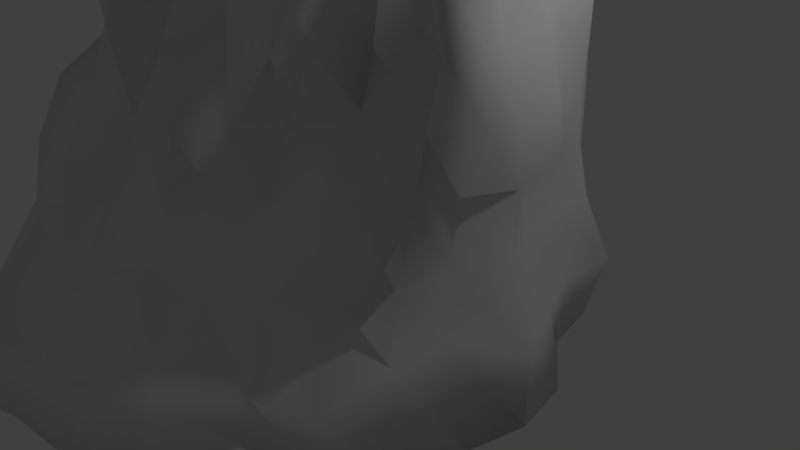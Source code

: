 # Source: Cliff.blend  (saved by Blender 2.79.0; exported with 4.5.12 LTS)
import bpy
from mathutils import Matrix  # noqa: F401  (used for matrix-valued properties, if any)

bpy.ops.wm.read_factory_settings(use_empty=True)
scene = bpy.context.scene
scene.name = 'Scene'

# ---- collections
col_collection_1 = bpy.data.collections.new('Collection 1'); scene.collection.children.link(col_collection_1)

# ---- world
world_world = bpy.data.worlds.new('World'); scene.world = world_world
world_world.color = (0.05088, 0.05088, 0.05088)
world_world.use_sun_shadow = False
world_world.sun_shadow_jitter_overblur = 0.0
world_world.cycles.sampling_method = 'MANUAL'

# ---- cameras
cam_camera = bpy.data.cameras.new('Camera')
cam_camera.clip_end = 100.0
cam_camera.lens = 35.0
cam_camera.sensor_width = 32.0
cam_camera.sensor_height = 18.0
cam_camera.ortho_scale = 7.314
cam_camera.dof.focus_distance = 0.0
cam_camera.dof.aperture_fstop = 128.0

# ---- lights
light_lamp = bpy.data.lights.new('Lamp', 'POINT')
light_lamp.transmission_factor = 0.0
light_lamp.cutoff_distance = 30.0
light_lamp.energy = 100.0
light_lamp.shadow_buffer_clip_start = 1.001
light_lamp.shadow_soft_size = 0.1
light_lamp.shadow_maximum_resolution = 0.006
light_lamp.use_absolute_resolution = True

# ---- meshes
me_cube_002 = bpy.data.meshes.new('Cube.002')
me_cube_002.from_pydata([(-0.3857, -0.07284, -2.39), (0.3593, 10.35, -3.336), (0.3335, -0.05974, -2.593), (0.8729, 10.33, -3.282), (1.124, -0.1176, -2.556), (1.26, 10.24, -2.891), (1.711, -0.09868, -2.116), (1.505, 10.08, -2.264), (2.186, -0.09958, -1.379), (1.887, 10.19, -2.145), (2.692, -0.0645, -0.8902), (2.427, 10.28, -2.07), (2.848, -0.05005, -0.2067), (2.465, 10.2, -1.565), (3.362, -0.07297, 0.4399), (2.527, 10.11, -1.141), (3.533, -0.03066, 1.169), (2.322, 9.951, -0.6501), (3.43, 0.01592, 1.866), (2.773, 10.22, -0.2557), (3.121, 0.0005326, 2.458), (2.83, 10.35, 0.2182), (2.76, 0.02745, 3.069), (2.542, 10.28, 0.5685), (2.04, 0.0735, 3.345), (2.062, 10.19, 0.7902), (1.64, -0.04128, 4.188), (1.835, 10.33, 1.27), (0.9933, -0.06024, 4.483), (1.376, 10.32, 1.535), (0.2137, 0.04023, 4.622), (0.9025, 10.38, 1.73), (-0.5408, -0.001359, 4.809), (0.3663, 10.39, 1.781), (-1.184, -0.03637, 4.418), (-0.1871, 10.42, 1.723), (-1.671, -0.04011, 3.772), (-0.7263, 10.42, 1.551), (-2.241, -0.006843, 3.409), (-1.234, 10.45, 1.304), (-2.766, -0.01096, 3.059), (-1.669, 10.45, 0.9442), (-3.109, -0.03592, 2.545), (-2.026, 10.45, 0.5125), (-3.324, -0.01128, 1.962), (-2.085, 10.37, -0.008047), (-3.558, -0.04847, 1.407), (-2.18, 10.4, -0.4524), (-3.441, 0.05702, 0.8012), (-2.197, 10.41, -0.9931), (-3.51, -0.03415, 0.2195), (-2.355, 10.42, -1.547), (-3.356, -0.04663, -0.3498), (-2.157, 10.37, -2.024), (-3.037, -0.0391, -0.8546), (-1.983, 10.44, -2.536), (-2.658, -0.04935, -1.316), (-1.546, 10.35, -2.795), (-2.136, -0.01226, -1.634), (-1.041, 10.19, -2.85), (-1.61, -0.04524, -1.935), (-0.6207, 10.32, -3.145), (-1.013, -0.05538, -2.142), (-0.07917, 10.29, -3.062), (-0.3249, 0.6324, -2.516), (-0.2775, 1.343, -2.356), (-0.2432, 2.034, -2.343), (-0.2067, 2.726, -2.409), (-0.1814, 3.403, -2.376), (-0.1692, 4.103, -2.405), (-0.3076, 4.875, -2.057), (-0.2617, 5.651, -2.248), (-0.1252, 6.447, -2.553), (0.07392, 7.069, -2.93), (0.1538, 7.738, -2.986), (0.2541, 8.387, -3.268), (0.3264, 9.007, -3.494), (0.3441, 9.604, -3.348), (0.8701, 9.6, -3.447), (0.8864, 8.981, -3.512), (0.8308, 8.372, -3.302), (0.7319, 7.709, -2.98), (0.676, 7.017, -2.895), (0.5418, 6.41, -2.515), (0.3978, 5.684, -2.162), (0.3477, 4.837, -2.041), (0.4184, 4.051, -2.297), (0.3891, 3.371, -2.224), (0.3476, 2.714, -2.087), (0.3501, 2.046, -2.221), (0.3588, 1.352, -2.356), (0.3624, 0.6442, -2.614), (1.243, 9.542, -2.813), (1.289, 9.004, -2.875), (1.329, 8.394, -2.979), (1.249, 7.692, -2.755), (1.28, 7.004, -2.804), (1.117, 6.395, -2.347), (0.9824, 5.67, -2.129), (0.7462, 4.769, -1.657), (0.7275, 3.903, -1.641), (0.8208, 3.219, -1.727), (0.9278, 2.665, -1.957), (1.001, 2.052, -2.199), (0.9587, 1.351, -2.109), (1.125, 0.595, -2.554), (1.765, 9.537, -2.598), (2.013, 9.025, -2.996), (1.8, 8.355, -2.623), (1.718, 7.679, -2.44), (1.838, 6.992, -2.634), (1.721, 6.334, -2.405), (1.491, 5.658, -1.998), (1.339, 4.823, -1.679), (1.279, 3.984, -1.562), (1.461, 3.352, -1.809), (1.606, 2.753, -2.025), (1.559, 2.055, -1.913), (1.538, 1.348, -1.85), (1.747, 0.6024, -2.216), (2.088, 9.548, -2.243), (2.488, 9.038, -2.649), (2.486, 8.359, -2.585), (2.288, 7.667, -2.32), (2.17, 6.981, -2.155), (2.079, 6.305, -1.99), (2.136, 5.58, -1.931), (1.81, 4.844, -1.593), (1.808, 4.065, -1.498), (1.879, 3.378, -1.5), (1.981, 2.726, -1.539), (2.03, 2.052, -1.503), (2.06, 1.349, -1.459), (2.325, 0.6166, -1.586), (2.334, 9.559, -1.944), (2.58, 9.068, -2.058), (2.734, 8.399, -2.044), (2.514, 7.718, -1.799), (2.346, 6.988, -1.599), (2.081, 6.276, -1.387), (1.91, 5.569, -1.206), (2.043, 4.839, -1.161), (2.216, 4.071, -1.146), (2.273, 3.386, -1.121), (2.289, 2.72, -1.028), (2.347, 2.046, -0.9798), (2.519, 1.354, -0.984), (2.833, 0.6685, -1.06), (2.547, 9.508, -1.484), (2.913, 9.044, -1.562), (2.967, 8.415, -1.484), (2.779, 7.729, -1.327), (2.539, 7.029, -1.156), (2.444, 6.299, -1.039), (2.418, 5.563, -0.8876), (2.165, 4.832, -0.7211), (2.289, 4.052, -0.6802), (2.275, 3.314, -0.5505), (2.444, 2.674, -0.4967), (2.542, 2.031, -0.4256), (2.498, 1.326, -0.3058), (2.842, 0.6898, -0.3127), (2.957, 9.519, -1.12), (3.405, 9.043, -1.148), (3.368, 8.369, -1.033), (2.986, 7.727, -0.849), (2.778, 7.047, -0.7163), (2.573, 6.348, -0.6481), (2.569, 5.587, -0.4993), (2.437, 4.835, -0.3588), (2.323, 4.079, -0.2257), (2.476, 3.333, -0.1343), (2.758, 2.709, 0.003553), (2.767, 2.045, 0.1199), (2.691, 1.381, 0.2425), (3.117, 0.7111, 0.335), (2.877, 9.469, -0.6072), (3.46, 9.044, -0.5586), (3.411, 8.373, -0.4458), (3.093, 7.74, -0.4028), (2.806, 7.096, -0.298), (2.554, 6.347, -0.1648), (2.521, 5.624, -0.02543), (2.563, 4.831, 0.1105), (2.589, 4.106, 0.2765), (2.448, 3.327, 0.4273), (2.782, 2.711, 0.5609), (2.904, 2.061, 0.6868), (3.005, 1.361, 0.8179), (3.399, 0.6908, 0.9858), (3.057, 9.604, -0.1132), (3.351, 9.05, 0.01436), (3.212, 8.393, 0.08626), (2.765, 7.789, 0.04929), (2.754, 7.061, 0.216), (2.414, 6.353, 0.2747), (2.554, 5.611, 0.4305), (2.327, 4.817, 0.4926), (2.449, 4.077, 0.7854), (2.737, 3.393, 1.006), (2.915, 2.749, 1.151), (2.667, 2.07, 1.227), (2.669, 1.383, 1.336), (2.821, 0.7252, 1.511), (3.225, 9.732, 0.4661), (3.103, 9.1, 0.5114), (2.818, 8.445, 0.5224), (2.572, 7.791, 0.5607), (2.075, 7.29, 0.2991), (1.893, 6.436, 0.3854), (2.175, 5.675, 0.7401), (1.702, 4.789, 0.6274), (2.213, 4.031, 1.136), (2.713, 3.426, 1.54), (2.577, 2.733, 1.59), (2.7, 2.054, 1.837), (2.575, 1.357, 1.936), (2.721, 0.6957, 2.138), (2.795, 9.704, 0.8312), (2.645, 9.082, 0.8781), (2.479, 8.414, 0.9634), (2.268, 7.815, 0.9718), (1.946, 7.305, 0.7984), (1.705, 6.442, 0.7282), (1.611, 5.595, 0.8484), (1.389, 4.779, 0.9143), (1.36, 3.8, 0.9882), (1.356, 3.163, 1.083), (1.501, 2.617, 1.367), (1.762, 2.003, 1.82), (1.767, 1.204, 2.153), (2.58, 0.4231, 2.942), (2.417, 9.651, 1.255), (2.48, 9.068, 1.483), (2.367, 8.381, 1.557), (2.016, 7.858, 1.38), (1.853, 7.305, 1.149), (1.583, 6.414, 1.094), (1.718, 5.617, 1.46), (1.436, 4.801, 1.29), (1.364, 3.945, 1.544), (1.452, 3.298, 1.91), (1.136, 2.532, 1.982), (1.336, 1.919, 2.304), (1.571, 0.9718, 2.722), (1.932, 0.4196, 3.13), (1.97, 9.704, 1.602), (1.999, 9.064, 1.83), (1.901, 8.387, 1.893), (1.734, 7.826, 1.779), (1.355, 7.307, 1.273), (1.259, 6.411, 1.202), (1.393, 5.595, 1.439), (1.233, 4.81, 1.482), (1.125, 3.953, 1.724), (1.074, 3.208, 2.066), (1.144, 2.579, 2.633), (1.001, 1.859, 2.648), (1.186, 1.148, 3.039), (1.612, 0.6611, 3.866), (1.54, 9.747, 2.026), (1.503, 9.064, 2.178), (1.295, 8.418, 1.968), (1.1, 7.866, 1.759), (0.9325, 7.167, 1.49), (0.8337, 6.448, 1.43), (0.8483, 5.724, 1.138), (0.7671, 4.881, 1.289), (0.651, 4.048, 1.652), (0.6232, 3.205, 2.237), (0.8658, 2.634, 3.014), (0.7887, 1.953, 3.126), (0.8726, 1.323, 3.539), (1.019, 0.6305, 4.234), (0.947, 9.749, 2.188), (0.9017, 9.064, 2.332), (0.8277, 8.374, 2.382), (0.7409, 7.696, 2.399), (0.5791, 7.088, 2.055), (0.4025, 6.442, 1.78), (0.2925, 5.705, 1.283), (0.1494, 4.891, 1.447), (-0.02065, 4.069, 1.734), (-0.06232, 3.173, 2.026), (0.302, 2.595, 3.024), (0.2991, 1.969, 3.34), (0.2965, 1.359, 3.745), (0.2624, 0.7249, 4.443), (0.3299, 9.762, 2.239), (0.278, 9.069, 2.331), (0.223, 8.388, 2.342), (0.1612, 7.721, 2.35), (0.09354, 7.088, 2.158), (-0.02562, 6.451, 1.919), (-0.1709, 5.719, 1.474), (-0.2861, 4.822, 1.951), (-0.5646, 3.985, 1.837), (-0.5346, 3.118, 2.235), (-0.3744, 2.434, 2.75), (-0.3373, 1.836, 3.061), (-0.3342, 1.309, 3.641), (-0.4854, 0.7065, 4.658), (-0.2857, 9.77, 2.12), (-0.264, 9.112, 1.965), (-0.2436, 8.468, 1.895), (-0.3339, 7.804, 2.058), (-0.3941, 7.225, 1.804), (-0.4421, 6.601, 1.665), (-0.5669, 5.683, 1.626), (-0.6871, 4.772, 2.125), (-0.7728, 4.058, 2.447), (-0.8311, 3.254, 2.701), (-0.8558, 2.603, 2.968), (-0.8993, 1.963, 3.337), (-0.9672, 1.339, 3.693), (-1.122, 0.6676, 4.251), (-0.8783, 9.764, 1.927), (-0.8532, 9.095, 1.857), (-0.8373, 8.443, 1.714), (-0.9043, 7.819, 1.743), (-0.9405, 7.201, 1.641), (-0.928, 6.579, 1.437), (-0.8901, 5.636, 1.523), (-1.029, 4.649, 1.88), (-1.144, 3.915, 2.083), (-1.189, 3.227, 2.334), (-1.365, 2.702, 3.017), (-1.488, 2.045, 3.306), (-1.54, 1.353, 3.452), (-1.546, 0.6711, 3.51), (-1.431, 9.762, 1.63), (-1.388, 9.072, 1.611), (-1.507, 8.382, 1.758), (-1.535, 7.72, 1.79), (-1.339, 7.341, 1.253), (-1.09, 6.713, 0.8321), (-1.084, 5.62, 1.318), (-1.269, 4.713, 1.711), (-1.493, 3.99, 2.055), (-1.647, 3.347, 2.355), (-1.464, 2.638, 2.324), (-1.562, 1.946, 2.578), (-1.942, 1.314, 3.003), (-2.137, 0.6542, 3.247), (-1.931, 9.763, 1.259), (-1.958, 9.065, 1.355), (-1.63, 8.411, 1.221), (-1.641, 7.782, 1.264), (-1.699, 7.204, 1.238), (-1.296, 6.647, 0.6163), (-1.522, 5.616, 1.128), (-1.634, 4.747, 1.468), (-1.967, 4.013, 1.862), (-2.082, 3.371, 2.053), (-2.103, 2.687, 2.16), (-1.958, 1.956, 2.078), (-1.921, 1.213, 2.215), (-2.234, 0.5623, 2.566), (-2.312, 9.761, 0.7735), (-2.097, 9.062, 0.7639), (-1.978, 8.358, 0.7814), (-1.873, 7.684, 0.8204), (-1.86, 7.078, 0.8739), (-1.637, 6.505, 0.6469), (-1.691, 5.676, 0.9227), (-1.899, 4.782, 1.112), (-2.081, 3.923, 1.347), (-2.353, 3.397, 1.663), (-2.491, 2.719, 1.818), (-2.748, 2.027, 2.077), (-2.7, 1.29, 2.137), (-2.943, 0.6666, 2.353), (-2.3, 9.658, 0.2002), (-2.345, 9.014, 0.2907), (-2.351, 8.359, 0.3687), (-2.47, 7.675, 0.4901), (-2.274, 7.07, 0.5055), (-2.163, 6.371, 0.5995), (-1.662, 5.656, 0.4484), (-1.795, 4.741, 0.5749), (-2.149, 3.932, 0.844), (-2.516, 3.405, 1.139), (-2.869, 2.731, 1.384), (-2.699, 1.971, 1.433), (-3.008, 1.306, 1.632), (-3.117, 0.6038, 1.791), (-2.198, 9.668, -0.258), (-2.403, 9.029, -0.1803), (-2.746, 8.363, -0.1058), (-2.246, 7.719, -0.1146), (-2.34, 7.077, 0.004841), (-2.076, 6.424, 0.05926), (-2.258, 5.657, 0.1891), (-1.899, 4.744, 0.2126), (-2.253, 3.98, 0.4366), (-2.731, 3.395, 0.6581), (-2.767, 2.722, 0.7583), (-2.8, 1.993, 0.8416), (-2.965, 1.224, 0.9991), (-3.329, 0.6021, 1.252), (-1.855, 9.662, -0.7269), (-1.948, 9.004, -0.6), (-2.29, 8.376, -0.5467), (-2.708, 7.707, -0.5361), (-2.582, 7.07, -0.5281), (-2.361, 6.414, -0.4606), (-2.283, 5.656, -0.3205), (-2.411, 4.837, -0.1173), (-2.458, 4.049, -0.01298), (-2.618, 3.31, 0.1782), (-2.878, 2.654, 0.2955), (-3.187, 2.025, 0.4058), (-3.239, 1.348, 0.5408), (-3.333, 0.6398, 0.6945), (-2.24, 9.642, -1.347), (-2.223, 9.036, -1.223), (-2.429, 8.408, -1.172), (-2.488, 7.74, -1.074), (-2.812, 7.008, -1.023), (-2.533, 6.381, -0.9518), (-2.028, 5.636, -0.8191), (-2.207, 4.787, -0.6487), (-2.424, 3.942, -0.4486), (-2.663, 3.242, -0.2977), (-3.008, 2.649, -0.2113), (-3.086, 2.05, -0.09013), (-3.118, 1.344, 0.02298), (-3.175, 0.6139, 0.1739), (-2.341, 9.689, -1.983), (-2.498, 9.047, -1.921), (-2.422, 8.385, -1.737), (-2.381, 7.701, -1.579), (-2.55, 7.013, -1.519), (-2.676, 6.323, -1.43), (-2.093, 5.732, -1.263), (-2.038, 4.78, -1.112), (-2.343, 3.981, -0.8859), (-2.613, 3.305, -0.8048), (-2.834, 2.69, -0.6907), (-2.925, 2.039, -0.5788), (-2.975, 1.324, -0.4765), (-3.154, 0.633, -0.4157), (-2.195, 9.722, -2.534), (-2.256, 9.06, -2.438), (-2.26, 8.366, -2.256), (-2.256, 7.669, -2.139), (-2.306, 6.975, -2.006), (-2.427, 6.299, -1.854), (-2.315, 5.615, -1.577), (-2.113, 4.845, -1.352), (-2.205, 3.956, -1.296), (-2.517, 3.394, -1.297), (-2.6, 2.715, -1.171), (-2.656, 2.017, -1.058), (-2.935, 1.35, -1.107), (-2.829, 0.683, -0.8776), (-1.737, 9.656, -2.822), (-1.627, 9.027, -2.566), (-1.789, 8.342, -2.562), (-1.819, 7.658, -2.412), (-1.966, 6.971, -2.396), (-1.952, 6.331, -2.127), (-2.062, 5.598, -2.033), (-2.016, 4.853, -1.661), (-2.032, 4.079, -1.527), (-2.245, 3.395, -1.685), (-2.255, 2.712, -1.564), (-2.242, 2.0, -1.334), (-2.494, 1.335, -1.486), (-2.601, 0.6506, -1.437), (-1.146, 9.478, -2.842), (-1.192, 8.925, -2.805), (-1.242, 8.308, -2.747), (-1.495, 7.643, -2.918), (-1.514, 7.005, -2.713), (-1.442, 6.37, -2.329), (-1.422, 5.667, -1.975), (-1.529, 4.899, -1.885), (-1.608, 4.122, -1.786), (-1.676, 3.359, -1.796), (-1.597, 2.677, -1.573), (-1.498, 1.957, -1.248), (-1.767, 1.282, -1.446), (-2.029, 0.6414, -1.68), (-0.7147, 9.611, -3.174), (-0.7904, 8.987, -3.213), (-0.887, 8.334, -3.196), (-0.9821, 7.669, -3.199), (-0.9697, 7.018, -2.92), (-1.008, 6.357, -2.603), (-1.048, 5.644, -2.341), (-1.083, 4.885, -2.252), (-1.019, 4.083, -1.81), (-1.031, 3.308, -1.72), (-1.162, 2.681, -1.965), (-1.328, 2.024, -2.047), (-1.325, 1.281, -1.83), (-1.553, 0.6506, -2.055), (-0.1613, 9.588, -3.114), (-0.245, 8.981, -3.144), (-0.3124, 8.355, -3.048), (-0.3922, 7.704, -3.081), (-0.4653, 6.987, -3.193), (-0.6026, 6.345, -2.827), (-0.6802, 5.633, -2.482), (-0.7067, 4.875, -2.358), (-0.6973, 4.093, -2.25), (-0.6961, 3.381, -2.256), (-0.7514, 2.705, -2.356), (-0.8184, 2.029, -2.26), (-0.8656, 1.329, -2.1), (-0.9575, 0.6445, -2.26)], [], [(77, 1, 3, 78), (78, 3, 5, 92), (92, 5, 7, 106), (106, 7, 9, 120), (120, 9, 11, 134), (134, 11, 13, 148), (148, 13, 15, 162), (162, 15, 17, 176), (176, 17, 19, 190), (190, 19, 21, 204), (204, 21, 23, 218), (218, 23, 25, 232), (232, 25, 27, 246), (246, 27, 29, 260), (260, 29, 31, 274), (274, 31, 33, 288), (288, 33, 35, 302), (302, 35, 37, 316), (316, 37, 39, 330), (330, 39, 41, 344), (344, 41, 43, 358), (358, 43, 45, 372), (372, 45, 47, 386), (386, 47, 49, 400), (400, 49, 51, 414), (414, 51, 53, 428), (428, 53, 55, 442), (442, 55, 57, 456), (456, 57, 59, 470), (470, 59, 61, 484), (3, 1, 63, 61, 59, 57, 55, 53, 51, 49, 47, 45, 43, 41, 39, 37, 35, 33, 31, 29, 27, 25, 23, 21, 19, 17, 15, 13, 11, 9, 7, 5), (484, 61, 63, 498), (498, 63, 1, 77), (0, 2, 4, 6, 8, 10, 12, 14, 16, 18, 20, 22, 24, 26, 28, 30, 32, 34, 36, 38, 40, 42, 44, 46, 48, 50, 52, 54, 56, 58, 60, 62), (62, 511, 64, 0), (511, 510, 65, 64), (510, 509, 66, 65), (509, 508, 67, 66), (508, 507, 68, 67), (507, 506, 69, 68), (506, 505, 70, 69), (505, 504, 71, 70), (504, 503, 72, 71), (503, 502, 73, 72), (502, 501, 74, 73), (501, 500, 75, 74), (500, 499, 76, 75), (499, 498, 77, 76), (60, 497, 511, 62), (497, 496, 510, 511), (496, 495, 509, 510), (495, 494, 508, 509), (494, 493, 507, 508), (493, 492, 506, 507), (492, 491, 505, 506), (491, 490, 504, 505), (490, 489, 503, 504), (489, 488, 502, 503), (488, 487, 501, 502), (487, 486, 500, 501), (486, 485, 499, 500), (485, 484, 498, 499), (58, 483, 497, 60), (483, 482, 496, 497), (482, 481, 495, 496), (481, 480, 494, 495), (480, 479, 493, 494), (479, 478, 492, 493), (478, 477, 491, 492), (477, 476, 490, 491), (476, 475, 489, 490), (475, 474, 488, 489), (474, 473, 487, 488), (473, 472, 486, 487), (472, 471, 485, 486), (471, 470, 484, 485), (56, 469, 483, 58), (469, 468, 482, 483), (468, 467, 481, 482), (467, 466, 480, 481), (466, 465, 479, 480), (465, 464, 478, 479), (464, 463, 477, 478), (463, 462, 476, 477), (462, 461, 475, 476), (461, 460, 474, 475), (460, 459, 473, 474), (459, 458, 472, 473), (458, 457, 471, 472), (457, 456, 470, 471), (54, 455, 469, 56), (455, 454, 468, 469), (454, 453, 467, 468), (453, 452, 466, 467), (452, 451, 465, 466), (451, 450, 464, 465), (450, 449, 463, 464), (449, 448, 462, 463), (448, 447, 461, 462), (447, 446, 460, 461), (446, 445, 459, 460), (445, 444, 458, 459), (444, 443, 457, 458), (443, 442, 456, 457), (52, 441, 455, 54), (441, 440, 454, 455), (440, 439, 453, 454), (439, 438, 452, 453), (438, 437, 451, 452), (437, 436, 450, 451), (436, 435, 449, 450), (435, 434, 448, 449), (434, 433, 447, 448), (433, 432, 446, 447), (432, 431, 445, 446), (431, 430, 444, 445), (430, 429, 443, 444), (429, 428, 442, 443), (50, 427, 441, 52), (427, 426, 440, 441), (426, 425, 439, 440), (425, 424, 438, 439), (424, 423, 437, 438), (423, 422, 436, 437), (422, 421, 435, 436), (421, 420, 434, 435), (420, 419, 433, 434), (419, 418, 432, 433), (418, 417, 431, 432), (417, 416, 430, 431), (416, 415, 429, 430), (415, 414, 428, 429), (48, 413, 427, 50), (413, 412, 426, 427), (412, 411, 425, 426), (411, 410, 424, 425), (410, 409, 423, 424), (409, 408, 422, 423), (408, 407, 421, 422), (407, 406, 420, 421), (406, 405, 419, 420), (405, 404, 418, 419), (404, 403, 417, 418), (403, 402, 416, 417), (402, 401, 415, 416), (401, 400, 414, 415), (46, 399, 413, 48), (399, 398, 412, 413), (398, 397, 411, 412), (397, 396, 410, 411), (396, 395, 409, 410), (395, 394, 408, 409), (394, 393, 407, 408), (393, 392, 406, 407), (392, 391, 405, 406), (391, 390, 404, 405), (390, 389, 403, 404), (389, 388, 402, 403), (388, 387, 401, 402), (387, 386, 400, 401), (44, 385, 399, 46), (385, 384, 398, 399), (384, 383, 397, 398), (383, 382, 396, 397), (382, 381, 395, 396), (381, 380, 394, 395), (380, 379, 393, 394), (379, 378, 392, 393), (378, 377, 391, 392), (377, 376, 390, 391), (376, 375, 389, 390), (375, 374, 388, 389), (374, 373, 387, 388), (373, 372, 386, 387), (42, 371, 385, 44), (371, 370, 384, 385), (370, 369, 383, 384), (369, 368, 382, 383), (368, 367, 381, 382), (367, 366, 380, 381), (366, 365, 379, 380), (365, 364, 378, 379), (364, 363, 377, 378), (363, 362, 376, 377), (362, 361, 375, 376), (361, 360, 374, 375), (360, 359, 373, 374), (359, 358, 372, 373), (40, 357, 371, 42), (357, 356, 370, 371), (356, 355, 369, 370), (355, 354, 368, 369), (354, 353, 367, 368), (353, 352, 366, 367), (352, 351, 365, 366), (351, 350, 364, 365), (350, 349, 363, 364), (349, 348, 362, 363), (348, 347, 361, 362), (347, 346, 360, 361), (346, 345, 359, 360), (345, 344, 358, 359), (38, 343, 357, 40), (343, 342, 356, 357), (342, 341, 355, 356), (341, 340, 354, 355), (340, 339, 353, 354), (339, 338, 352, 353), (338, 337, 351, 352), (337, 336, 350, 351), (336, 335, 349, 350), (335, 334, 348, 349), (334, 333, 347, 348), (333, 332, 346, 347), (332, 331, 345, 346), (331, 330, 344, 345), (36, 329, 343, 38), (329, 328, 342, 343), (328, 327, 341, 342), (327, 326, 340, 341), (326, 325, 339, 340), (325, 324, 338, 339), (324, 323, 337, 338), (323, 322, 336, 337), (322, 321, 335, 336), (321, 320, 334, 335), (320, 319, 333, 334), (319, 318, 332, 333), (318, 317, 331, 332), (317, 316, 330, 331), (34, 315, 329, 36), (315, 314, 328, 329), (314, 313, 327, 328), (313, 312, 326, 327), (312, 311, 325, 326), (311, 310, 324, 325), (310, 309, 323, 324), (309, 308, 322, 323), (308, 307, 321, 322), (307, 306, 320, 321), (306, 305, 319, 320), (305, 304, 318, 319), (304, 303, 317, 318), (303, 302, 316, 317), (32, 301, 315, 34), (301, 300, 314, 315), (300, 299, 313, 314), (299, 298, 312, 313), (298, 297, 311, 312), (297, 296, 310, 311), (296, 295, 309, 310), (295, 294, 308, 309), (294, 293, 307, 308), (293, 292, 306, 307), (292, 291, 305, 306), (291, 290, 304, 305), (290, 289, 303, 304), (289, 288, 302, 303), (30, 287, 301, 32), (287, 286, 300, 301), (286, 285, 299, 300), (285, 284, 298, 299), (284, 283, 297, 298), (283, 282, 296, 297), (282, 281, 295, 296), (281, 280, 294, 295), (280, 279, 293, 294), (279, 278, 292, 293), (278, 277, 291, 292), (277, 276, 290, 291), (276, 275, 289, 290), (275, 274, 288, 289), (28, 273, 287, 30), (273, 272, 286, 287), (272, 271, 285, 286), (271, 270, 284, 285), (270, 269, 283, 284), (269, 268, 282, 283), (268, 267, 281, 282), (267, 266, 280, 281), (266, 265, 279, 280), (265, 264, 278, 279), (264, 263, 277, 278), (263, 262, 276, 277), (262, 261, 275, 276), (261, 260, 274, 275), (26, 259, 273, 28), (259, 258, 272, 273), (258, 257, 271, 272), (257, 256, 270, 271), (256, 255, 269, 270), (255, 254, 268, 269), (254, 253, 267, 268), (253, 252, 266, 267), (252, 251, 265, 266), (251, 250, 264, 265), (250, 249, 263, 264), (249, 248, 262, 263), (248, 247, 261, 262), (247, 246, 260, 261), (24, 245, 259, 26), (245, 244, 258, 259), (244, 243, 257, 258), (243, 242, 256, 257), (242, 241, 255, 256), (241, 240, 254, 255), (240, 239, 253, 254), (239, 238, 252, 253), (238, 237, 251, 252), (237, 236, 250, 251), (236, 235, 249, 250), (235, 234, 248, 249), (234, 233, 247, 248), (233, 232, 246, 247), (22, 231, 245, 24), (231, 230, 244, 245), (230, 229, 243, 244), (229, 228, 242, 243), (228, 227, 241, 242), (227, 226, 240, 241), (226, 225, 239, 240), (225, 224, 238, 239), (224, 223, 237, 238), (223, 222, 236, 237), (222, 221, 235, 236), (221, 220, 234, 235), (220, 219, 233, 234), (219, 218, 232, 233), (20, 217, 231, 22), (217, 216, 230, 231), (216, 215, 229, 230), (215, 214, 228, 229), (214, 213, 227, 228), (213, 212, 226, 227), (212, 211, 225, 226), (211, 210, 224, 225), (210, 209, 223, 224), (209, 208, 222, 223), (208, 207, 221, 222), (207, 206, 220, 221), (206, 205, 219, 220), (205, 204, 218, 219), (18, 203, 217, 20), (203, 202, 216, 217), (202, 201, 215, 216), (201, 200, 214, 215), (200, 199, 213, 214), (199, 198, 212, 213), (198, 197, 211, 212), (197, 196, 210, 211), (196, 195, 209, 210), (195, 194, 208, 209), (194, 193, 207, 208), (193, 192, 206, 207), (192, 191, 205, 206), (191, 190, 204, 205), (16, 189, 203, 18), (189, 188, 202, 203), (188, 187, 201, 202), (187, 186, 200, 201), (186, 185, 199, 200), (185, 184, 198, 199), (184, 183, 197, 198), (183, 182, 196, 197), (182, 181, 195, 196), (181, 180, 194, 195), (180, 179, 193, 194), (179, 178, 192, 193), (178, 177, 191, 192), (177, 176, 190, 191), (14, 175, 189, 16), (175, 174, 188, 189), (174, 173, 187, 188), (173, 172, 186, 187), (172, 171, 185, 186), (171, 170, 184, 185), (170, 169, 183, 184), (169, 168, 182, 183), (168, 167, 181, 182), (167, 166, 180, 181), (166, 165, 179, 180), (165, 164, 178, 179), (164, 163, 177, 178), (163, 162, 176, 177), (12, 161, 175, 14), (161, 160, 174, 175), (160, 159, 173, 174), (159, 158, 172, 173), (158, 157, 171, 172), (157, 156, 170, 171), (156, 155, 169, 170), (155, 154, 168, 169), (154, 153, 167, 168), (153, 152, 166, 167), (152, 151, 165, 166), (151, 150, 164, 165), (150, 149, 163, 164), (149, 148, 162, 163), (10, 147, 161, 12), (147, 146, 160, 161), (146, 145, 159, 160), (145, 144, 158, 159), (144, 143, 157, 158), (143, 142, 156, 157), (142, 141, 155, 156), (141, 140, 154, 155), (140, 139, 153, 154), (139, 138, 152, 153), (138, 137, 151, 152), (137, 136, 150, 151), (136, 135, 149, 150), (135, 134, 148, 149), (8, 133, 147, 10), (133, 132, 146, 147), (132, 131, 145, 146), (131, 130, 144, 145), (130, 129, 143, 144), (129, 128, 142, 143), (128, 127, 141, 142), (127, 126, 140, 141), (126, 125, 139, 140), (125, 124, 138, 139), (124, 123, 137, 138), (123, 122, 136, 137), (122, 121, 135, 136), (121, 120, 134, 135), (6, 119, 133, 8), (119, 118, 132, 133), (118, 117, 131, 132), (117, 116, 130, 131), (116, 115, 129, 130), (115, 114, 128, 129), (114, 113, 127, 128), (113, 112, 126, 127), (112, 111, 125, 126), (111, 110, 124, 125), (110, 109, 123, 124), (109, 108, 122, 123), (108, 107, 121, 122), (107, 106, 120, 121), (4, 105, 119, 6), (105, 104, 118, 119), (104, 103, 117, 118), (103, 102, 116, 117), (102, 101, 115, 116), (101, 100, 114, 115), (100, 99, 113, 114), (99, 98, 112, 113), (98, 97, 111, 112), (97, 96, 110, 111), (96, 95, 109, 110), (95, 94, 108, 109), (94, 93, 107, 108), (93, 92, 106, 107), (2, 91, 105, 4), (91, 90, 104, 105), (90, 89, 103, 104), (89, 88, 102, 103), (88, 87, 101, 102), (87, 86, 100, 101), (86, 85, 99, 100), (85, 84, 98, 99), (84, 83, 97, 98), (83, 82, 96, 97), (82, 81, 95, 96), (81, 80, 94, 95), (80, 79, 93, 94), (79, 78, 92, 93), (0, 64, 91, 2), (64, 65, 90, 91), (65, 66, 89, 90), (66, 67, 88, 89), (67, 68, 87, 88), (68, 69, 86, 87), (69, 70, 85, 86), (70, 71, 84, 85), (71, 72, 83, 84), (72, 73, 82, 83), (73, 74, 81, 82), (74, 75, 80, 81), (75, 76, 79, 80), (76, 77, 78, 79)])
me_cube_002.polygons.foreach_set('use_smooth', [True] * 482)
_uv = me_cube_002.uv_layers.new(name='UVMap')
_uv.uv.foreach_set('vector', [0.8615, 1.299, 0.8467, 1.417, 0.8027, 1.402, 0.8265, 1.293, 0.8265, 1.293, 0.8027, 1.402, 0.7563, 1.37, 0.7726, 1.257, 0.7726, 1.257, 0.7563, 1.37, 0.701, 1.32, 0.7374, 1.241, 0.7374, 1.241, 0.701, 1.32, 0.683, 1.327, 0.7062, 1.226, 0.7062, 1.226, 0.683, 1.327, 0.6733, 1.331, 0.6837, 1.213, 0.6837, 1.213, 0.6733, 1.331, 0.6443, 1.3, 0.6563, 1.187, 0.6563, 1.187, 0.6443, 1.3, 0.6221, 1.272, 0.6387, 1.17, 0.6387, 1.17, 0.6221, 1.272, 0.5937, 1.233, 0.6127, 1.146, 0.6127, 1.146, 0.5937, 1.233, 0.5814, 1.256, 0.5915, 1.148, 0.5915, 1.148, 0.5814, 1.256, 0.5624, 1.259, 0.5712, 1.147, 0.5712, 1.147, 0.5624, 1.259, 0.543, 1.241, 0.5484, 1.138, 0.5484, 1.138, 0.543, 1.241, 0.5211, 1.227, 0.525, 1.121, 0.525, 1.121, 0.5211, 1.227, 0.4991, 1.238, 0.5009, 1.125, 0.5009, 1.125, 0.4991, 1.238, 0.4768, 1.235, 0.4775, 1.125, 0.4775, 1.125, 0.4768, 1.235, 0.4555, 1.246, 0.4538, 1.13, 0.4538, 1.13, 0.4555, 1.246, 0.4338, 1.255, 0.4302, 1.14, 0.4302, 1.14, 0.4338, 1.255, 0.4116, 1.27, 0.4066, 1.156, 0.4066, 1.156, 0.4116, 1.27, 0.389, 1.285, 0.3824, 1.171, 0.3824, 1.171, 0.389, 1.285, 0.3659, 1.305, 0.3576, 1.189, 0.3576, 1.189, 0.3659, 1.305, 0.3425, 1.324, 0.3321, 1.209, 0.3321, 1.209, 0.3425, 1.324, 0.3182, 1.344, 0.3063, 1.231, 0.3063, 1.231, 0.3182, 1.344, 0.2982, 1.35, 0.2861, 1.234, 0.2861, 1.234, 0.2982, 1.35, 0.2764, 1.37, 0.2696, 1.249, 0.2696, 1.249, 0.2764, 1.37, 0.2471, 1.39, 0.245, 1.265, 0.245, 1.265, 0.2471, 1.39, 0.2066, 1.413, 0.2001, 1.281, 0.2001, 1.281, 0.2066, 1.413, 0.1697, 1.418, 0.1519, 1.311, 0.1519, 1.311, 0.1697, 1.418, 0.1247, 1.442, 0.1084, 1.332, 0.1084, 1.332, 0.1247, 1.442, 0.08033, 1.429, 0.06694, 1.324, 0.06694, 1.324, 0.08033, 1.429, 0.03028, 1.398, 0.02087, 1.287, 1.021, 1.287, 1.03, 1.398, 0.9631, 1.422, 0.9647, 1.312, 0.8027, 1.402, 0.8467, 1.417, 0.8897, 1.404, 0.9631, 1.422, 1.03, 1.398, 1.08, 1.429, 1.125, 1.442, 1.17, 1.418, 1.207, 1.413, 1.247, 1.39, 1.276, 1.37, 1.298, 1.35, 1.318, 1.344, 1.342, 1.324, 1.366, 1.305, 1.389, 1.285, 1.412, 1.27, 1.434, 1.255, 1.456, 1.246, 0.4768, 1.235, 0.4991, 1.238, 0.5211, 1.227, 0.543, 1.241, 0.5624, 1.259, 0.5814, 1.256, 0.5937, 1.233, 0.6221, 1.272, 0.6443, 1.3, 0.6733, 1.331, 0.683, 1.327, 0.701, 1.32, 0.7563, 1.37, 0.9647, 1.312, 0.9631, 1.422, 0.8897, 1.404, 0.9067, 1.297, 0.9067, 1.297, 0.8897, 1.404, 0.8467, 1.417, 0.8615, 1.299, 0.9313, -0.2494, 0.9066, -0.2524, 0.8812, -0.2755, 0.8587, -0.2966, 0.8325, -0.3287, 0.8057, -0.3474, 0.7812, -0.3702, 0.7455, -0.4034, 0.7112, -0.4235, 0.6777, -0.4374, 0.6454, -0.4543, 0.604, -0.4644, 0.5617, -0.4654, 0.5032, -0.4939, 1.458, -0.4961, 1.409, -0.4721, 1.369, -0.4726, 1.329, -0.4549, 1.284, -0.4263, 1.249, -0.4016, 1.222, -0.3844, 1.192, -0.3619, 1.165, -0.3353, 1.14, -0.3192, 1.115, -0.2844, 1.092, -0.2786, 1.069, -0.2643, 1.046, -0.2517, 1.024, -0.2442, 1.001, -0.2403, 0.9781, -0.2407, 0.955, -0.2447, 0.955, -0.2447, 0.9535, -0.1311, 0.9288, -0.1349, 0.9313, -0.2494, 0.9535, -0.1311, 0.9536, -0.02979, 0.9278, -0.02872, 0.9288, -0.1349, 0.9536, -0.02979, 0.9518, 0.08573, 0.9265, 0.07946, 0.9278, -0.02872, 0.9518, 0.08573, 0.9497, 0.1953, 0.9244, 0.1905, 0.9265, 0.07946, 0.9497, 0.1953, 0.9512, 0.3017, 0.9231, 0.2959, 0.9244, 0.1905, 0.9512, 0.3017, 0.9527, 0.4105, 0.9219, 0.4073, 0.9231, 0.2959, 0.9527, 0.4105, 0.9542, 0.5363, 0.9328, 0.5199, 0.9219, 0.4073, 0.9542, 0.5363, 0.9536, 0.6597, 0.9281, 0.6482, 0.9328, 0.5199, 0.9536, 0.6597, 0.9457, 0.7824, 0.9154, 0.7817, 0.9281, 0.6482, 0.9457, 0.7824, 0.934, 0.8937, 0.8992, 0.8891, 0.9154, 0.7817, 0.934, 0.8937, 0.9308, 1.002, 0.8898, 0.9955, 0.8992, 0.8891, 0.9308, 1.002, 0.925, 1.102, 0.8807, 1.106, 0.8898, 0.9955, 0.925, 1.102, 0.9175, 1.203, 0.8733, 1.21, 0.8807, 1.106, 0.9175, 1.203, 0.9067, 1.297, 0.8615, 1.299, 0.8733, 1.21, 0.9781, -0.2407, 0.9776, -0.1273, 0.9535, -0.1311, 0.955, -0.2447, 0.9776, -0.1273, 0.9772, -0.02615, 0.9536, -0.02979, 0.9535, -0.1311, 0.9772, -0.02615, 0.9763, 0.08699, 0.9518, 0.08573, 0.9536, -0.02979, 0.9763, 0.08699, 0.9749, 0.1892, 0.9497, 0.1953, 0.9518, 0.08573, 0.9749, 0.1892, 0.9781, 0.2795, 0.9512, 0.3017, 0.9497, 0.1953, 0.9781, 0.2795, 0.9803, 0.4095, 0.9527, 0.4105, 0.9512, 0.3017, 0.9803, 0.4095, 0.9789, 0.5432, 0.9542, 0.5363, 0.9527, 0.4105, 0.9789, 0.5432, 0.98, 0.664, 0.9536, 0.6597, 0.9542, 0.5363, 0.98, 0.664, 0.9762, 0.7837, 0.9457, 0.7824, 0.9536, 0.6597, 0.9762, 0.7837, 0.9705, 0.8977, 0.934, 0.8937, 0.9457, 0.7824, 0.9705, 0.8977, 0.9689, 1.01, 0.9308, 1.002, 0.934, 0.8937, 0.9689, 1.01, 0.9674, 1.113, 0.925, 1.102, 0.9308, 1.002, 0.9674, 1.113, 0.9647, 1.216, 0.9175, 1.203, 0.925, 1.102, 0.9647, 1.216, 0.9647, 1.312, 0.9067, 1.297, 0.9175, 1.203, 1.001, -0.2403, 1.001, -0.1274, 0.9776, -0.1273, 0.9781, -0.2407, 1.001, -0.1274, 1.002, -0.03901, 0.9772, -0.02615, 0.9776, -0.1273, 1.002, -0.03901, 1.002, 0.05695, 0.9763, 0.08699, 0.9772, -0.02615, 1.002, 0.05695, 1.004, 0.1823, 0.9749, 0.1892, 0.9763, 0.08699, 1.004, 0.1823, 1.007, 0.2945, 0.9781, 0.2795, 0.9749, 0.1892, 1.007, 0.2945, 1.013, 0.4132, 0.9803, 0.4095, 0.9781, 0.2795, 1.013, 0.4132, 1.015, 0.54, 0.9789, 0.5432, 0.9803, 0.4095, 1.015, 0.54, 1.014, 0.6653, 0.98, 0.664, 0.9789, 0.5432, 1.014, 0.6653, 1.011, 0.7845, 0.9762, 0.7837, 0.98, 0.664, 1.011, 0.7845, 1.009, 0.8979, 0.9705, 0.8977, 0.9762, 0.7837, 1.009, 0.8979, 1.009, 1.005, 0.9689, 1.01, 0.9705, 0.8977, 1.009, 1.005, 1.01, 1.1, 0.9674, 1.113, 0.9689, 1.01, 1.01, 1.1, 1.015, 1.199, 0.9647, 1.216, 0.9674, 1.113, 1.015, 1.199, 1.021, 1.287, 0.9647, 1.312, 0.9647, 1.216, 0.0236, -0.2442, 0.0249, -0.1303, 0.001267, -0.1274, 0.0008617, -0.2403, 0.0249, -0.1303, 0.0264, -0.01973, 0.00178, -0.03901, 0.001267, -0.1274, 0.0264, -0.01973, 0.02965, 0.07346, 0.001822, 0.05695, 0.00178, -0.03901, 0.02965, 0.07346, 0.03064, 0.1937, 0.003845, 0.1823, 0.001822, 0.05695, 0.03064, 0.1937, 0.03421, 0.3053, 0.007188, 0.2945, 0.003845, 0.1823, 0.03421, 0.3053, 0.04145, 0.4048, 0.0129, 0.4132, 0.007188, 0.2945, 0.04145, 0.4048, 0.04698, 0.5311, 0.01457, 0.54, 0.0129, 0.4132, 0.04698, 0.5311, 0.04391, 0.6618, 0.01369, 0.6653, 0.01457, 0.54, 0.04391, 0.6618, 0.0468, 0.779, 0.01089, 0.7845, 0.01369, 0.6653, 0.0468, 0.779, 0.04456, 0.8946, 0.009264, 0.8979, 0.01089, 0.7845, 0.04456, 0.8946, 0.04923, 1.002, 0.008582, 1.005, 0.009264, 0.8979, 0.04923, 1.002, 0.05483, 1.109, 0.01037, 1.1, 0.008582, 1.005, 0.05483, 1.109, 0.06316, 1.214, 0.01492, 1.199, 0.01037, 1.1, 0.06316, 1.214, 0.06694, 1.324, 0.02087, 1.287, 0.01492, 1.199, 0.04631, -0.2517, 0.04778, -0.1402, 0.0249, -0.1303, 0.0236, -0.2442, 0.04778, -0.1402, 0.0509, -0.02556, 0.0264, -0.01973, 0.0249, -0.1303, 0.0509, -0.02556, 0.05273, 0.07362, 0.02965, 0.07346, 0.0264, -0.01973, 0.05273, 0.07362, 0.05613, 0.1868, 0.03064, 0.1937, 0.02965, 0.07346, 0.05613, 0.1868, 0.05822, 0.2969, 0.03421, 0.3053, 0.03064, 0.1937, 0.05822, 0.2969, 0.05646, 0.3806, 0.04145, 0.4048, 0.03421, 0.3053, 0.05646, 0.3806, 0.06612, 0.5213, 0.04698, 0.5311, 0.04145, 0.4048, 0.06612, 0.5213, 0.07623, 0.6537, 0.04391, 0.6618, 0.04698, 0.5311, 0.07623, 0.6537, 0.07837, 0.7726, 0.0468, 0.779, 0.04391, 0.6618, 0.07837, 0.7726, 0.08009, 0.8865, 0.04456, 0.8946, 0.0468, 0.779, 0.08009, 0.8865, 0.08598, 0.9983, 0.04923, 1.002, 0.04456, 0.8946, 0.08598, 0.9983, 0.09218, 1.114, 0.05483, 1.109, 0.04923, 1.002, 0.09218, 1.114, 0.09899, 1.228, 0.06316, 1.214, 0.05483, 1.109, 0.09899, 1.228, 0.1084, 1.332, 0.06694, 1.324, 0.06316, 1.214, 0.06938, -0.2643, 0.07152, -0.1563, 0.04778, -0.1402, 0.04631, -0.2517, 0.07152, -0.1563, 0.07373, -0.04973, 0.0509, -0.02556, 0.04778, -0.1402, 0.07373, -0.04973, 0.07882, 0.06569, 0.05273, 0.07362, 0.0509, -0.02556, 0.07882, 0.06569, 0.08195, 0.1707, 0.05613, 0.1868, 0.05273, 0.07362, 0.08195, 0.1707, 0.08134, 0.2682, 0.05822, 0.2969, 0.05613, 0.1868, 0.08134, 0.2682, 0.08197, 0.3731, 0.05646, 0.3806, 0.05822, 0.2969, 0.08197, 0.3731, 0.07555, 0.502, 0.06612, 0.5213, 0.05646, 0.3806, 0.07555, 0.502, 0.0899, 0.6583, 0.07623, 0.6537, 0.06612, 0.5213, 0.0899, 0.6583, 0.1087, 0.7666, 0.07837, 0.7726, 0.07623, 0.6537, 0.1087, 0.7666, 0.1162, 0.8764, 0.08009, 0.8865, 0.07837, 0.7726, 0.1162, 0.8764, 0.1261, 0.9845, 0.08598, 0.9983, 0.08009, 0.8865, 0.1261, 0.9845, 0.134, 1.098, 0.09218, 1.114, 0.08598, 0.9983, 0.134, 1.098, 0.14, 1.21, 0.09899, 1.228, 0.09218, 1.114, 0.14, 1.21, 0.1519, 1.311, 0.1084, 1.332, 0.09899, 1.228, 0.09232, -0.2786, 0.09396, -0.1782, 0.07152, -0.1563, 0.06938, -0.2643, 0.09396, -0.1782, 0.09935, -0.05784, 0.07373, -0.04973, 0.07152, -0.1563, 0.09935, -0.05784, 0.1036, 0.05405, 0.07882, 0.06569, 0.07373, -0.04973, 0.1036, 0.05405, 0.1072, 0.1522, 0.08195, 0.1707, 0.07882, 0.06569, 0.1072, 0.1522, 0.107, 0.2423, 0.08134, 0.2682, 0.08195, 0.1707, 0.107, 0.2423, 0.1081, 0.3539, 0.08197, 0.3731, 0.08134, 0.2682, 0.1081, 0.3539, 0.1105, 0.4905, 0.07555, 0.502, 0.08197, 0.3731, 0.1105, 0.4905, 0.1168, 0.6273, 0.0899, 0.6583, 0.07555, 0.502, 0.1168, 0.6273, 0.1366, 0.7576, 0.1087, 0.7666, 0.0899, 0.6583, 0.1366, 0.7576, 0.15, 0.8636, 0.1162, 0.8764, 0.1087, 0.7666, 0.15, 0.8636, 0.1633, 0.9767, 0.1261, 0.9845, 0.1162, 0.8764, 0.1633, 0.9767, 0.175, 1.084, 0.134, 1.098, 0.1261, 0.9845, 0.175, 1.084, 0.1911, 1.181, 0.14, 1.21, 0.134, 1.098, 0.1911, 1.181, 0.2001, 1.281, 0.1519, 1.311, 0.14, 1.21, 0.1152, -0.2844, 0.1186, -0.1906, 0.09396, -0.1782, 0.09232, -0.2786, 0.1186, -0.1906, 0.123, -0.07401, 0.09935, -0.05784, 0.09396, -0.1782, 0.123, -0.07401, 0.1294, 0.04019, 0.1036, 0.05405, 0.09935, -0.05784, 0.1294, 0.04019, 0.1326, 0.1402, 0.1072, 0.1522, 0.1036, 0.05405, 0.1326, 0.1402, 0.1384, 0.2491, 0.107, 0.2423, 0.1072, 0.1522, 0.1384, 0.2491, 0.1442, 0.369, 0.1081, 0.3539, 0.107, 0.2423, 0.1442, 0.369, 0.153, 0.486, 0.1105, 0.4905, 0.1081, 0.3539, 0.153, 0.486, 0.1585, 0.6183, 0.1168, 0.6273, 0.1105, 0.4905, 0.1585, 0.6183, 0.17, 0.7439, 0.1366, 0.7576, 0.1168, 0.6273, 0.17, 0.7439, 0.1823, 0.8533, 0.15, 0.8636, 0.1366, 0.7576, 0.1823, 0.8533, 0.1963, 0.9567, 0.1633, 0.9767, 0.15, 0.8636, 0.1963, 0.9567, 0.2145, 1.064, 0.175, 1.084, 0.1633, 0.9767, 0.2145, 1.064, 0.235, 1.16, 0.1911, 1.181, 0.175, 1.084, 0.235, 1.16, 0.245, 1.265, 0.2001, 1.281, 0.1911, 1.181, 0.1404, -0.3192, 0.143, -0.215, 0.1186, -0.1906, 0.1152, -0.2844, 0.143, -0.215, 0.1394, -0.1143, 0.123, -0.07401, 0.1186, -0.1906, 0.1394, -0.1143, 0.1454, 0.009644, 0.1294, 0.04019, 0.123, -0.07401, 0.1454, 0.009644, 0.1567, 0.1275, 0.1326, 0.1402, 0.1294, 0.04019, 0.1567, 0.1275, 0.166, 0.2374, 0.1384, 0.2491, 0.1326, 0.1402, 0.166, 0.2374, 0.1715, 0.343, 0.1442, 0.369, 0.1384, 0.2491, 0.1715, 0.343, 0.1794, 0.4574, 0.153, 0.486, 0.1442, 0.369, 0.1794, 0.4574, 0.1971, 0.5993, 0.1585, 0.6183, 0.153, 0.486, 0.1971, 0.5993, 0.2104, 0.722, 0.17, 0.7439, 0.1585, 0.6183, 0.2104, 0.722, 0.2172, 0.8286, 0.1823, 0.8533, 0.17, 0.7439, 0.2172, 0.8286, 0.2256, 0.9339, 0.1963, 0.9567, 0.1823, 0.8533, 0.2256, 0.9339, 0.2331, 1.048, 0.2145, 1.064, 0.1963, 0.9567, 0.2331, 1.048, 0.252, 1.151, 0.235, 1.16, 0.2145, 1.064, 0.252, 1.151, 0.2696, 1.249, 0.245, 1.265, 0.235, 1.16, 0.1648, -0.3353, 0.168, -0.2359, 0.143, -0.215, 0.1404, -0.3192, 0.168, -0.2359, 0.174, -0.1215, 0.1394, -0.1143, 0.143, -0.215, 0.174, -0.1215, 0.1782, -0.01485, 0.1454, 0.009644, 0.1394, -0.1143, 0.1782, -0.01485, 0.1914, 0.11, 0.1567, 0.1275, 0.1454, 0.009644, 0.1914, 0.11, 0.1977, 0.2259, 0.166, 0.2374, 0.1567, 0.1275, 0.1977, 0.2259, 0.1971, 0.3135, 0.1715, 0.343, 0.166, 0.2374, 0.1971, 0.3135, 0.2052, 0.4375, 0.1794, 0.4574, 0.1715, 0.343, 0.2052, 0.4375, 0.2287, 0.5721, 0.1971, 0.5993, 0.1794, 0.4574, 0.2287, 0.5721, 0.2433, 0.6968, 0.2104, 0.722, 0.1971, 0.5993, 0.2433, 0.6968, 0.2505, 0.8078, 0.2172, 0.8286, 0.2104, 0.722, 0.2505, 0.8078, 0.2562, 0.9118, 0.2256, 0.9339, 0.2172, 0.8286, 0.2562, 0.9118, 0.2647, 1.025, 0.2331, 1.048, 0.2256, 0.9339, 0.2647, 1.025, 0.2749, 1.132, 0.252, 1.151, 0.2331, 1.048, 0.2749, 1.132, 0.2861, 1.234, 0.2696, 1.249, 0.252, 1.151, 0.1924, -0.3619, 0.198, -0.2472, 0.168, -0.2359, 0.1648, -0.3353, 0.198, -0.2472, 0.2026, -0.1453, 0.174, -0.1215, 0.168, -0.2359, 0.2026, -0.1453, 0.2139, -0.02644, 0.1782, -0.01485, 0.174, -0.1215, 0.2139, -0.02644, 0.2193, 0.08726, 0.1914, 0.11, 0.1782, -0.01485, 0.2193, 0.08726, 0.2297, 0.2029, 0.1977, 0.2259, 0.1914, 0.11, 0.2297, 0.2029, 0.2306, 0.2935, 0.1971, 0.3135, 0.1977, 0.2259, 0.2306, 0.2935, 0.242, 0.4269, 0.2052, 0.4375, 0.1971, 0.3135, 0.242, 0.4269, 0.261, 0.5625, 0.2287, 0.5721, 0.2052, 0.4375, 0.261, 0.5625, 0.274, 0.6727, 0.2433, 0.6968, 0.2287, 0.5721, 0.274, 0.6727, 0.2844, 0.7852, 0.2505, 0.8078, 0.2433, 0.6968, 0.2844, 0.7852, 0.2925, 0.8924, 0.2562, 0.9118, 0.2505, 0.8078, 0.2925, 0.8924, 0.2965, 1.001, 0.2647, 1.025, 0.2562, 0.9118, 0.2965, 1.001, 0.3023, 1.117, 0.2749, 1.132, 0.2647, 1.025, 0.3023, 1.117, 0.3063, 1.231, 0.2861, 1.234, 0.2749, 1.132, 0.2219, -0.3844, 0.2268, -0.2675, 0.198, -0.2472, 0.1924, -0.3619, 0.2268, -0.2675, 0.2295, -0.162, 0.2026, -0.1453, 0.198, -0.2472, 0.2295, -0.162, 0.2358, -0.04901, 0.2139, -0.02644, 0.2026, -0.1453, 0.2358, -0.04901, 0.2471, 0.06419, 0.2193, 0.08726, 0.2139, -0.02644, 0.2471, 0.06419, 0.2565, 0.1759, 0.2297, 0.2029, 0.2193, 0.08726, 0.2565, 0.1759, 0.2651, 0.2825, 0.2306, 0.2935, 0.2297, 0.2029, 0.2651, 0.2825, 0.2733, 0.4053, 0.242, 0.4269, 0.2306, 0.2935, 0.2733, 0.4053, 0.2871, 0.5381, 0.261, 0.5625, 0.242, 0.4269, 0.2871, 0.5381, 0.2968, 0.6641, 0.274, 0.6727, 0.261, 0.5625, 0.2968, 0.6641, 0.3064, 0.7725, 0.2844, 0.7852, 0.274, 0.6727, 0.3064, 0.7725, 0.3165, 0.873, 0.2925, 0.8924, 0.2844, 0.7852, 0.3165, 0.873, 0.3235, 0.984, 0.2965, 1.001, 0.2925, 0.8924, 0.3235, 0.984, 0.3258, 1.096, 0.3023, 1.117, 0.2965, 1.001, 0.3258, 1.096, 0.3321, 1.209, 0.3063, 1.231, 0.3023, 1.117, 0.2491, -0.4016, 0.2584, -0.2906, 0.2268, -0.2675, 0.2219, -0.3844, 0.2584, -0.2906, 0.2667, -0.1796, 0.2295, -0.162, 0.2268, -0.2675, 0.2667, -0.1796, 0.2729, -0.07162, 0.2358, -0.04901, 0.2295, -0.162, 0.2729, -0.07162, 0.2808, 0.04009, 0.2471, 0.06419, 0.2358, -0.04901, 0.2808, 0.04009, 0.2918, 0.1571, 0.2565, 0.1759, 0.2471, 0.06419, 0.2918, 0.1571, 0.2974, 0.2687, 0.2651, 0.2825, 0.2565, 0.1759, 0.2974, 0.2687, 0.3075, 0.3902, 0.2733, 0.4053, 0.2651, 0.2825, 0.3075, 0.3902, 0.3173, 0.5346, 0.2871, 0.5381, 0.2733, 0.4053, 0.3173, 0.5346, 0.3179, 0.6741, 0.2968, 0.6641, 0.2871, 0.5381, 0.3179, 0.6741, 0.3281, 0.794, 0.3064, 0.7725, 0.2968, 0.6641, 0.3281, 0.794, 0.3395, 0.848, 0.3165, 0.873, 0.3064, 0.7725, 0.3395, 0.848, 0.3462, 0.9612, 0.3235, 0.984, 0.3165, 0.873, 0.3462, 0.9612, 0.3529, 1.078, 0.3258, 1.096, 0.3235, 0.984, 0.3529, 1.078, 0.3576, 1.189, 0.3321, 1.209, 0.3258, 1.096, 0.2839, -0.4263, 0.2911, -0.3073, 0.2584, -0.2906, 0.2491, -0.4016, 0.2911, -0.3073, 0.3013, -0.1978, 0.2667, -0.1796, 0.2584, -0.2906, 0.3013, -0.1978, 0.3101, -0.08433, 0.2729, -0.07162, 0.2667, -0.1796, 0.3101, -0.08433, 0.3186, 0.02873, 0.2808, 0.04009, 0.2729, -0.07162, 0.3186, 0.02873, 0.3217, 0.1383, 0.2918, 0.1571, 0.2808, 0.04009, 0.3217, 0.1383, 0.3194, 0.2505, 0.2974, 0.2687, 0.2918, 0.1571, 0.3194, 0.2505, 0.3253, 0.3677, 0.3075, 0.3902, 0.2974, 0.2687, 0.3253, 0.3677, 0.3378, 0.5311, 0.3173, 0.5346, 0.3075, 0.3902, 0.3378, 0.5311, 0.3466, 0.6785, 0.3179, 0.6741, 0.3173, 0.5346, 0.3466, 0.6785, 0.3585, 0.7727, 0.3281, 0.794, 0.3179, 0.6741, 0.3585, 0.7727, 0.3679, 0.8656, 0.3395, 0.848, 0.3281, 0.794, 0.3679, 0.8656, 0.3751, 0.9667, 0.3462, 0.9612, 0.3395, 0.848, 0.3751, 0.9667, 0.3796, 1.067, 0.3529, 1.078, 0.3462, 0.9612, 0.3796, 1.067, 0.3824, 1.171, 0.3576, 1.189, 0.3529, 1.078, 0.3285, -0.4549, 0.3358, -0.3391, 0.2911, -0.3073, 0.2839, -0.4263, 0.3358, -0.3391, 0.3372, -0.2172, 0.3013, -0.1978, 0.2911, -0.3073, 0.3372, -0.2172, 0.3397, -0.108, 0.3101, -0.08433, 0.3013, -0.1978, 0.3397, -0.108, 0.3473, 0.006121, 0.3186, 0.02873, 0.3101, -0.08433, 0.3473, 0.006121, 0.3527, 0.123, 0.3217, 0.1383, 0.3186, 0.02873, 0.3527, 0.123, 0.3532, 0.251, 0.3194, 0.2505, 0.3217, 0.1383, 0.3532, 0.251, 0.3574, 0.3723, 0.3253, 0.3677, 0.3194, 0.2505, 0.3574, 0.3723, 0.3655, 0.5306, 0.3378, 0.5311, 0.3253, 0.3677, 0.3655, 0.5306, 0.3839, 0.6724, 0.3466, 0.6785, 0.3378, 0.5311, 0.3839, 0.6724, 0.392, 0.7656, 0.3585, 0.7727, 0.3466, 0.6785, 0.392, 0.7656, 0.399, 0.8474, 0.3679, 0.8656, 0.3585, 0.7727, 0.399, 0.8474, 0.405, 0.9563, 0.3751, 0.9667, 0.3679, 0.8656, 0.405, 0.9563, 0.4059, 1.056, 0.3796, 1.067, 0.3751, 0.9667, 0.4059, 1.056, 0.4066, 1.156, 0.3824, 1.171, 0.3796, 1.067, 0.3687, -0.4726, 0.3746, -0.3567, 0.3358, -0.3391, 0.3285, -0.4549, 0.3746, -0.3567, 0.3742, -0.2306, 0.3372, -0.2172, 0.3358, -0.3391, 0.3742, -0.2306, 0.3685, -0.1281, 0.3397, -0.108, 0.3372, -0.2172, 0.3685, -0.1281, 0.3665, -0.0224, 0.3473, 0.006121, 0.3397, -0.108, 0.3665, -0.0224, 0.3747, 0.1117, 0.3527, 0.123, 0.3473, 0.006121, 0.3747, 0.1117, 0.383, 0.2475, 0.3532, 0.251, 0.3527, 0.123, 0.383, 0.2475, 0.389, 0.3785, 0.3574, 0.3723, 0.3532, 0.251, 0.389, 0.3785, 0.3968, 0.5338, 0.3655, 0.5306, 0.3574, 0.3723, 0.3968, 0.5338, 0.4117, 0.6335, 0.3839, 0.6724, 0.3655, 0.5306, 0.4117, 0.6335, 0.4193, 0.7243, 0.392, 0.7656, 0.3839, 0.6724, 0.4193, 0.7243, 0.422, 0.8144, 0.399, 0.8474, 0.392, 0.7656, 0.422, 0.8144, 0.425, 0.9188, 0.405, 0.9563, 0.399, 0.8474, 0.425, 0.9188, 0.4278, 1.029, 0.4059, 1.056, 0.405, 0.9563, 0.4278, 1.029, 0.4302, 1.14, 0.4066, 1.156, 0.4059, 1.056, 0.4092, -0.4721, 0.4137, -0.3589, 0.3746, -0.3567, 0.3687, -0.4726, 0.4137, -0.3589, 0.4187, -0.2362, 0.3742, -0.2306, 0.3746, -0.3567, 0.4187, -0.2362, 0.4229, -0.1238, 0.3685, -0.1281, 0.3742, -0.2306, 0.4229, -0.1238, 0.4247, -0.01572, 0.3665, -0.0224, 0.3685, -0.1281, 0.4247, -0.01572, 0.4075, 0.1167, 0.3747, 0.1117, 0.3665, -0.0224, 0.4075, 0.1167, 0.4203, 0.2591, 0.383, 0.2475, 0.3747, 0.1117, 0.4203, 0.2591, 0.4307, 0.3939, 0.389, 0.3785, 0.383, 0.2475, 0.4307, 0.3939, 0.443, 0.5177, 0.3968, 0.5338, 0.389, 0.3785, 0.443, 0.5177, 0.4416, 0.6167, 0.4117, 0.6335, 0.3968, 0.5338, 0.4416, 0.6167, 0.4461, 0.7199, 0.4193, 0.7243, 0.4117, 0.6335, 0.4461, 0.7199, 0.4483, 0.8016, 0.422, 0.8144, 0.4193, 0.7243, 0.4483, 0.8016, 0.4505, 0.907, 0.425, 0.9188, 0.422, 0.8144, 0.4505, 0.907, 0.4523, 1.018, 0.4278, 1.029, 0.425, 0.9188, 0.4523, 1.018, 0.4538, 1.13, 0.4302, 1.14, 0.4278, 1.029, 0.4578, -0.4961, 0.4608, -0.3792, 0.4137, -0.3589, 0.4092, -0.4721, 0.4608, -0.3792, 0.464, -0.2424, 0.4187, -0.2362, 0.4137, -0.3589, 0.464, -0.2424, 0.4654, -0.1275, 0.4229, -0.1238, 0.4187, -0.2362, 0.4654, -0.1275, 0.4665, -0.01463, 0.4247, -0.01572, 0.4229, -0.1238, 0.4665, -0.01463, 0.4625, 0.113, 0.4075, 0.1167, 0.4247, -0.01572, 0.4625, 0.113, 0.471, 0.2572, 0.4203, 0.2591, 0.4075, 0.1167, 0.471, 0.2572, 0.4946, 0.3895, 0.4307, 0.3939, 0.4203, 0.2591, 0.4946, 0.3895, 0.4866, 0.501, 0.443, 0.5177, 0.4307, 0.3939, 0.4866, 0.501, 0.4775, 0.6215, 0.4416, 0.6167, 0.443, 0.5177, 0.4775, 0.6215, 0.4774, 0.7328, 0.4461, 0.7199, 0.4416, 0.6167, 0.4774, 0.7328, 0.4762, 0.8087, 0.4483, 0.8016, 0.4461, 0.7199, 0.4762, 0.8087, 0.4765, 0.9079, 0.4505, 0.907, 0.4483, 0.8016, 0.4765, 0.9079, 0.477, 1.013, 0.4523, 1.018, 0.4505, 0.907, 0.477, 1.013, 0.4775, 1.125, 0.4538, 1.13, 0.4523, 1.018, 0.5032, -0.4939, 0.5051, -0.3719, 0.4608, -0.3792, 0.4578, -0.4961, 0.5051, -0.3719, 0.5112, -0.2511, 0.464, -0.2424, 0.4608, -0.3792, 0.5112, -0.2511, 0.5083, -0.1298, 0.4654, -0.1275, 0.464, -0.2424, 0.5083, -0.1298, 0.5072, -0.01214, 0.4665, -0.01463, 0.4654, -0.1275, 0.5072, -0.01214, 0.5073, 0.113, 0.4625, 0.113, 0.4665, -0.01463, 0.5073, 0.113, 0.5169, 0.2302, 0.471, 0.2572, 0.4625, 0.113, 0.5169, 0.2302, 0.5253, 0.3624, 0.4946, 0.3895, 0.471, 0.2572, 0.5253, 0.3624, 0.5248, 0.4876, 0.4866, 0.501, 0.4946, 0.3895, 0.5248, 0.4876, 0.5146, 0.6152, 0.4775, 0.6215, 0.4866, 0.501, 0.5146, 0.6152, 0.5069, 0.7187, 0.4774, 0.7328, 0.4775, 0.6215, 0.5069, 0.7187, 0.5039, 0.7998, 0.4762, 0.8087, 0.4774, 0.7328, 0.5039, 0.7998, 0.5018, 0.905, 0.4765, 0.9079, 0.4762, 0.8087, 0.5018, 0.905, 0.5015, 1.016, 0.477, 1.013, 0.4765, 0.9079, 0.5015, 1.016, 0.5009, 1.125, 0.4775, 1.125, 0.477, 1.013, 0.5617, -0.4654, 0.5616, -0.3929, 0.5051, -0.3719, 0.5032, -0.4939, 0.5616, -0.3929, 0.5566, -0.2638, 0.5112, -0.2511, 0.5051, -0.3719, 0.5566, -0.2638, 0.5524, -0.1158, 0.5083, -0.1298, 0.5112, -0.2511, 0.5524, -0.1158, 0.5491, -0.00418, 0.5072, -0.01214, 0.5083, -0.1298, 0.5491, -0.00418, 0.5448, 0.1115, 0.5073, 0.113, 0.5072, -0.01214, 0.5448, 0.1115, 0.5416, 0.2329, 0.5169, 0.2302, 0.5073, 0.113, 0.5416, 0.2329, 0.5479, 0.3618, 0.5253, 0.3624, 0.5169, 0.2302, 0.5479, 0.3618, 0.5416, 0.486, 0.5248, 0.4876, 0.5253, 0.3624, 0.5416, 0.486, 0.5363, 0.603, 0.5146, 0.6152, 0.5248, 0.4876, 0.5363, 0.603, 0.5372, 0.7303, 0.5069, 0.7187, 0.5146, 0.6152, 0.5372, 0.7303, 0.5292, 0.8011, 0.5039, 0.7998, 0.5069, 0.7187, 0.5292, 0.8011, 0.5274, 0.9085, 0.5018, 0.905, 0.5039, 0.7998, 0.5274, 0.9085, 0.5262, 1.021, 0.5015, 1.016, 0.5018, 0.905, 0.5262, 1.021, 0.525, 1.121, 0.5009, 1.125, 0.5015, 1.016, 0.604, -0.4644, 0.5982, -0.3948, 0.5616, -0.3929, 0.5617, -0.4654, 0.5982, -0.3948, 0.6098, -0.2316, 0.5566, -0.2638, 0.5616, -0.3929, 0.6098, -0.2316, 0.6069, -0.09842, 0.5524, -0.1158, 0.5566, -0.2638, 0.6069, -0.09842, 0.595, 0.01074, 0.5491, -0.00418, 0.5524, -0.1158, 0.595, 0.01074, 0.585, 0.1135, 0.5448, 0.1115, 0.5491, -0.00418, 0.585, 0.1135, 0.5784, 0.2362, 0.5416, 0.2329, 0.5448, 0.1115, 0.5784, 0.2362, 0.5708, 0.3691, 0.5479, 0.3618, 0.5416, 0.2329, 0.5708, 0.3691, 0.5691, 0.4903, 0.5416, 0.486, 0.5479, 0.3618, 0.5691, 0.4903, 0.5639, 0.6069, 0.5363, 0.603, 0.5416, 0.486, 0.5639, 0.6069, 0.5578, 0.7204, 0.5372, 0.7303, 0.5363, 0.603, 0.5578, 0.7204, 0.5537, 0.8196, 0.5292, 0.8011, 0.5372, 0.7303, 0.5537, 0.8196, 0.5506, 0.933, 0.5274, 0.9085, 0.5292, 0.8011, 0.5506, 0.933, 0.5499, 1.04, 0.5262, 1.021, 0.5274, 0.9085, 0.5499, 1.04, 0.5484, 1.138, 0.525, 1.121, 0.5262, 1.021, 0.6454, -0.4543, 0.645, -0.3275, 0.5982, -0.3948, 0.604, -0.4644, 0.645, -0.3275, 0.6399, -0.214, 0.6098, -0.2316, 0.5982, -0.3948, 0.6399, -0.214, 0.6306, -0.1026, 0.6069, -0.09842, 0.6098, -0.2316, 0.6306, -0.1026, 0.6277, 0.01455, 0.595, 0.01074, 0.6069, -0.09842, 0.6277, 0.01455, 0.6173, 0.1236, 0.585, 0.1135, 0.595, 0.01074, 0.6173, 0.1236, 0.6147, 0.2432, 0.5784, 0.2362, 0.585, 0.1135, 0.6147, 0.2432, 0.6109, 0.3776, 0.5708, 0.3691, 0.5784, 0.2362, 0.6109, 0.3776, 0.6004, 0.5088, 0.5691, 0.4903, 0.5708, 0.3691, 0.6004, 0.5088, 0.5928, 0.6238, 0.5639, 0.6069, 0.5691, 0.4903, 0.5928, 0.6238, 0.5847, 0.7217, 0.5578, 0.7204, 0.5639, 0.6069, 0.5847, 0.7217, 0.5798, 0.8365, 0.5537, 0.8196, 0.5578, 0.7204, 0.5798, 0.8365, 0.5776, 0.9427, 0.5506, 0.933, 0.5537, 0.8196, 0.5776, 0.9427, 0.5751, 1.048, 0.5499, 1.04, 0.5506, 0.933, 0.5751, 1.048, 0.5712, 1.147, 0.5484, 1.138, 0.5499, 1.04, 0.6777, -0.4374, 0.6843, -0.3038, 0.645, -0.3275, 0.6454, -0.4543, 0.6843, -0.3038, 0.6796, -0.1917, 0.6399, -0.214, 0.645, -0.3275, 0.6796, -0.1917, 0.6691, -0.07944, 0.6306, -0.1026, 0.6399, -0.214, 0.6691, -0.07944, 0.6579, 0.02619, 0.6277, 0.01455, 0.6306, -0.1026, 0.6579, 0.02619, 0.6506, 0.1356, 0.6173, 0.1236, 0.6277, 0.01455, 0.6506, 0.1356, 0.6453, 0.2556, 0.6147, 0.2432, 0.6173, 0.1236, 0.6453, 0.2556, 0.6408, 0.3817, 0.6109, 0.3776, 0.6147, 0.2432, 0.6408, 0.3817, 0.6306, 0.5066, 0.6004, 0.5088, 0.6109, 0.3776, 0.6306, 0.5066, 0.6205, 0.6308, 0.5928, 0.6238, 0.6004, 0.5088, 0.6205, 0.6308, 0.6147, 0.7382, 0.5847, 0.7217, 0.5928, 0.6238, 0.6147, 0.7382, 0.6096, 0.8583, 0.5798, 0.8365, 0.5847, 0.7217, 0.6096, 0.8583, 0.6052, 0.9481, 0.5776, 0.9427, 0.5798, 0.8365, 0.6052, 0.9481, 0.6004, 1.052, 0.5751, 1.048, 0.5776, 0.9427, 0.6004, 1.052, 0.5915, 1.148, 0.5712, 1.147, 0.5751, 1.048, 0.7112, -0.4235, 0.7079, -0.3013, 0.6843, -0.3038, 0.6777, -0.4374, 0.7079, -0.3013, 0.7075, -0.1836, 0.6796, -0.1917, 0.6843, -0.3038, 0.7075, -0.1836, 0.7006, -0.067, 0.6691, -0.07944, 0.6796, -0.1917, 0.7006, -0.067, 0.6941, 0.04179, 0.6579, 0.02619, 0.6691, -0.07944, 0.6941, 0.04179, 0.6901, 0.1489, 0.6506, 0.1356, 0.6579, 0.02619, 0.6901, 0.1489, 0.6788, 0.2747, 0.6453, 0.2556, 0.6506, 0.1356, 0.6788, 0.2747, 0.6711, 0.3952, 0.6408, 0.3817, 0.6453, 0.2556, 0.6711, 0.3952, 0.6597, 0.5256, 0.6306, 0.5066, 0.6408, 0.3817, 0.6597, 0.5256, 0.6508, 0.6438, 0.6205, 0.6308, 0.6306, 0.5066, 0.6508, 0.6438, 0.6434, 0.7625, 0.6147, 0.7382, 0.6205, 0.6308, 0.6434, 0.7625, 0.6378, 0.8574, 0.6096, 0.8583, 0.6147, 0.7382, 0.6378, 0.8574, 0.632, 0.9593, 0.6052, 0.9481, 0.6096, 0.8583, 0.632, 0.9593, 0.6262, 1.068, 0.6004, 1.052, 0.6052, 0.9481, 0.6262, 1.068, 0.6127, 1.146, 0.5915, 1.148, 0.6004, 1.052, 0.7455, -0.4034, 0.7415, -0.2721, 0.7079, -0.3013, 0.7112, -0.4235, 0.7415, -0.2721, 0.7427, -0.1564, 0.7075, -0.1836, 0.7079, -0.3013, 0.7427, -0.1564, 0.7326, -0.04697, 0.7006, -0.067, 0.7075, -0.1836, 0.7326, -0.04697, 0.7244, 0.06387, 0.6941, 0.04179, 0.7006, -0.067, 0.7244, 0.06387, 0.7243, 0.1687, 0.6901, 0.1489, 0.6941, 0.04179, 0.7243, 0.1687, 0.7147, 0.2921, 0.6788, 0.2747, 0.6901, 0.1489, 0.7147, 0.2921, 0.7021, 0.4133, 0.6711, 0.3952, 0.6788, 0.2747, 0.7021, 0.4133, 0.6906, 0.5345, 0.6597, 0.5256, 0.6711, 0.3952, 0.6906, 0.5345, 0.6811, 0.6596, 0.6508, 0.6438, 0.6597, 0.5256, 0.6811, 0.6596, 0.6683, 0.769, 0.6434, 0.7625, 0.6508, 0.6438, 0.6683, 0.769, 0.6612, 0.8774, 0.6378, 0.8574, 0.6434, 0.7625, 0.6612, 0.8774, 0.6589, 0.9786, 0.632, 0.9593, 0.6378, 0.8574, 0.6589, 0.9786, 0.6522, 1.088, 0.6262, 1.068, 0.632, 0.9593, 0.6522, 1.088, 0.6387, 1.17, 0.6127, 1.146, 0.6262, 1.068, 0.7812, -0.3702, 0.7741, -0.2496, 0.7415, -0.2721, 0.7455, -0.4034, 0.7741, -0.2496, 0.7707, -0.1378, 0.7427, -0.1564, 0.7415, -0.2721, 0.7707, -0.1378, 0.7626, -0.02634, 0.7326, -0.04697, 0.7427, -0.1564, 0.7626, -0.02634, 0.7555, 0.08272, 0.7244, 0.06387, 0.7326, -0.04697, 0.7555, 0.08272, 0.7493, 0.1874, 0.7243, 0.1687, 0.7244, 0.06387, 0.7493, 0.1874, 0.7412, 0.3058, 0.7147, 0.2921, 0.7243, 0.1687, 0.7412, 0.3058, 0.7301, 0.4304, 0.7021, 0.4133, 0.7147, 0.2921, 0.7301, 0.4304, 0.7168, 0.546, 0.6906, 0.5345, 0.7021, 0.4133, 0.7168, 0.546, 0.7075, 0.6668, 0.6811, 0.6596, 0.6906, 0.5345, 0.7075, 0.6668, 0.6958, 0.7845, 0.6683, 0.769, 0.6811, 0.6596, 0.6958, 0.7845, 0.6876, 0.8967, 0.6612, 0.8774, 0.6683, 0.769, 0.6876, 0.8967, 0.6804, 1.007, 0.6589, 0.9786, 0.6612, 0.8774, 0.6804, 1.007, 0.6716, 1.11, 0.6522, 1.088, 0.6589, 0.9786, 0.6716, 1.11, 0.6563, 1.187, 0.6387, 1.17, 0.6522, 1.088, 0.8057, -0.3474, 0.7976, -0.2283, 0.7741, -0.2496, 0.7812, -0.3702, 0.7976, -0.2283, 0.7961, -0.1169, 0.7707, -0.1378, 0.7741, -0.2496, 0.7961, -0.1169, 0.7923, -0.005443, 0.7626, -0.02634, 0.7707, -0.1378, 0.7923, -0.005443, 0.7852, 0.1038, 0.7555, 0.08272, 0.7626, -0.02634, 0.7852, 0.1038, 0.778, 0.2126, 0.7493, 0.1874, 0.7555, 0.08272, 0.778, 0.2126, 0.7679, 0.3273, 0.7412, 0.3058, 0.7493, 0.1874, 0.7679, 0.3273, 0.759, 0.4474, 0.7301, 0.4304, 0.7412, 0.3058, 0.759, 0.4474, 0.749, 0.5657, 0.7168, 0.546, 0.7301, 0.4304, 0.749, 0.5657, 0.7369, 0.6805, 0.7075, 0.6668, 0.7168, 0.546, 0.7369, 0.6805, 0.7257, 0.7957, 0.6958, 0.7845, 0.7075, 0.6668, 0.7257, 0.7957, 0.7171, 0.9148, 0.6876, 0.8967, 0.6958, 0.7845, 0.7171, 0.9148, 0.712, 1.027, 0.6804, 1.007, 0.6876, 0.8967, 0.712, 1.027, 0.7002, 1.136, 0.6716, 1.11, 0.6804, 1.007, 0.7002, 1.136, 0.6837, 1.213, 0.6563, 1.187, 0.6716, 1.11, 0.8325, -0.3287, 0.8256, -0.211, 0.7976, -0.2283, 0.8057, -0.3474, 0.8256, -0.211, 0.8246, -0.09514, 0.7961, -0.1169, 0.7976, -0.2283, 0.8246, -0.09514, 0.819, 0.01792, 0.7923, -0.005443, 0.7961, -0.1169, 0.819, 0.01792, 0.8136, 0.1263, 0.7852, 0.1038, 0.7923, -0.005443, 0.8136, 0.1263, 0.8074, 0.2298, 0.778, 0.2126, 0.7852, 0.1038, 0.8074, 0.2298, 0.7994, 0.3395, 0.7679, 0.3273, 0.778, 0.2126, 0.7994, 0.3395, 0.7894, 0.4667, 0.759, 0.4474, 0.7679, 0.3273, 0.7894, 0.4667, 0.7777, 0.5876, 0.749, 0.5657, 0.759, 0.4474, 0.7777, 0.5876, 0.7686, 0.7049, 0.7369, 0.6805, 0.749, 0.5657, 0.7686, 0.7049, 0.7599, 0.8157, 0.7257, 0.7957, 0.7369, 0.6805, 0.7599, 0.8157, 0.7505, 0.9277, 0.7171, 0.9148, 0.7257, 0.7957, 0.7505, 0.9277, 0.7443, 1.043, 0.712, 1.027, 0.7171, 0.9148, 0.7443, 1.043, 0.7338, 1.152, 0.7002, 1.136, 0.712, 1.027, 0.7338, 1.152, 0.7062, 1.226, 0.6837, 1.213, 0.7002, 1.136, 0.8587, -0.2966, 0.8545, -0.1831, 0.8256, -0.211, 0.8325, -0.3287, 0.8545, -0.1831, 0.8516, -0.07392, 0.8246, -0.09514, 0.8256, -0.211, 0.8516, -0.07392, 0.8459, 0.03943, 0.819, 0.01792, 0.8246, -0.09514, 0.8459, 0.03943, 0.8398, 0.1527, 0.8136, 0.1263, 0.819, 0.01792, 0.8398, 0.1527, 0.8349, 0.2425, 0.8074, 0.2298, 0.8136, 0.1263, 0.8349, 0.2425, 0.8285, 0.3372, 0.7994, 0.3395, 0.8074, 0.2298, 0.8285, 0.3372, 0.8158, 0.4727, 0.7894, 0.4667, 0.7994, 0.3395, 0.8158, 0.4727, 0.8057, 0.6125, 0.7777, 0.5876, 0.7894, 0.4667, 0.8057, 0.6125, 0.7995, 0.729, 0.7686, 0.7049, 0.7777, 0.5876, 0.7995, 0.729, 0.7924, 0.8387, 0.7599, 0.8157, 0.7686, 0.7049, 0.7924, 0.8387, 0.7754, 0.9427, 0.7505, 0.9277, 0.7599, 0.8157, 0.7754, 0.9427, 0.7669, 1.054, 0.7443, 1.043, 0.7505, 0.9277, 0.7669, 1.054, 0.7639, 1.169, 0.7338, 1.152, 0.7443, 1.043, 0.7639, 1.169, 0.7374, 1.241, 0.7062, 1.226, 0.7338, 1.152, 0.8812, -0.2755, 0.8783, -0.1631, 0.8545, -0.1831, 0.8587, -0.2966, 0.8783, -0.1631, 0.8773, -0.05561, 0.8516, -0.07392, 0.8545, -0.1831, 0.8773, -0.05561, 0.8726, 0.05745, 0.8459, 0.03943, 0.8516, -0.07392, 0.8726, 0.05745, 0.8691, 0.1475, 0.8398, 0.1527, 0.8459, 0.03943, 0.8691, 0.1475, 0.8668, 0.2291, 0.8349, 0.2425, 0.8398, 0.1527, 0.8668, 0.2291, 0.8642, 0.3359, 0.8285, 0.3372, 0.8349, 0.2425, 0.8642, 0.3359, 0.8527, 0.473, 0.8158, 0.4727, 0.8285, 0.3372, 0.8527, 0.473, 0.8382, 0.6271, 0.8057, 0.6125, 0.8158, 0.4727, 0.8382, 0.6271, 0.8261, 0.7465, 0.7995, 0.729, 0.8057, 0.6125, 0.8261, 0.7465, 0.8234, 0.8552, 0.7924, 0.8387, 0.7995, 0.729, 0.8234, 0.8552, 0.8118, 0.9628, 0.7754, 0.9427, 0.7924, 0.8387, 0.8118, 0.9628, 0.8039, 1.08, 0.7669, 1.054, 0.7754, 0.9427, 0.8039, 1.08, 0.7879, 1.173, 0.7639, 1.169, 0.7669, 1.054, 0.7879, 1.173, 0.7726, 1.257, 0.7374, 1.241, 0.7639, 1.169, 0.9066, -0.2524, 0.9044, -0.1409, 0.8783, -0.1631, 0.8812, -0.2755, 0.9044, -0.1409, 0.9025, -0.03763, 0.8773, -0.05561, 0.8783, -0.1631, 0.9025, -0.03763, 0.9007, 0.06779, 0.8726, 0.05745, 0.8773, -0.05561, 0.9007, 0.06779, 0.8981, 0.169, 0.8691, 0.1475, 0.8726, 0.05745, 0.8981, 0.169, 0.894, 0.2766, 0.8668, 0.2291, 0.8691, 0.1475, 0.894, 0.2766, 0.8897, 0.3859, 0.8642, 0.3359, 0.8668, 0.2291, 0.8897, 0.3859, 0.8871, 0.5028, 0.8527, 0.473, 0.8642, 0.3359, 0.8871, 0.5028, 0.8782, 0.6398, 0.8382, 0.6271, 0.8527, 0.473, 0.8782, 0.6398, 0.867, 0.7638, 0.8261, 0.7465, 0.8382, 0.6271, 0.867, 0.7638, 0.8595, 0.87, 0.8234, 0.8552, 0.8261, 0.7465, 0.8595, 0.87, 0.8496, 0.9813, 0.8118, 0.9628, 0.8234, 0.8552, 0.8496, 0.9813, 0.8435, 1.095, 0.8039, 1.08, 0.8118, 0.9628, 0.8435, 1.095, 0.8378, 1.197, 0.7879, 1.173, 0.8039, 1.08, 0.8378, 1.197, 0.8265, 1.293, 0.7726, 1.257, 0.7879, 1.173, 0.9313, -0.2494, 0.9288, -0.1349, 0.9044, -0.1409, 0.9066, -0.2524, 0.9288, -0.1349, 0.9278, -0.02872, 0.9025, -0.03763, 0.9044, -0.1409, 0.9278, -0.02872, 0.9265, 0.07946, 0.9007, 0.06779, 0.9025, -0.03763, 0.9265, 0.07946, 0.9244, 0.1905, 0.8981, 0.169, 0.9007, 0.06779, 0.9244, 0.1905, 0.9231, 0.2959, 0.894, 0.2766, 0.8981, 0.169, 0.9231, 0.2959, 0.9219, 0.4073, 0.8897, 0.3859, 0.894, 0.2766, 0.9219, 0.4073, 0.9328, 0.5199, 0.8871, 0.5028, 0.8897, 0.3859, 0.9328, 0.5199, 0.9281, 0.6482, 0.8782, 0.6398, 0.8871, 0.5028, 0.9281, 0.6482, 0.9154, 0.7817, 0.867, 0.7638, 0.8782, 0.6398, 0.9154, 0.7817, 0.8992, 0.8891, 0.8595, 0.87, 0.867, 0.7638, 0.8992, 0.8891, 0.8898, 0.9955, 0.8496, 0.9813, 0.8595, 0.87, 0.8898, 0.9955, 0.8807, 1.106, 0.8435, 1.095, 0.8496, 0.9813, 0.8807, 1.106, 0.8733, 1.21, 0.8378, 1.197, 0.8435, 1.095, 0.8733, 1.21, 0.8615, 1.299, 0.8265, 1.293, 0.8378, 1.197])
me_cube_002.use_remesh_preserve_volume = False
me_cube_002.use_remesh_preserve_attributes = False
me_cube_002.use_mirror_vertex_groups = False
me_cube_002.update()

# ---- objects
ob_cube_001 = bpy.data.objects.new('Cube.001', me_cube_002)
ob_lamp = bpy.data.objects.new('Lamp', light_lamp)
ob_camera = bpy.data.objects.new('Camera', cam_camera)

# ---- transforms, parenting, visibility, modifiers, constraints
ob_cube_001.location = (0.0, 0.0, 0.0)
ob_cube_001.rotation_euler = (1.571, -0.0, 0.0)
ob_cube_001.lineart.crease_threshold = 0.0
ob_lamp.location = (4.076, 1.005, 5.904)
ob_lamp.rotation_euler = (0.6503, 0.05522, 1.866)
ob_lamp.lock_rotations_4d = False
ob_lamp.empty_display_type = 'ARROWS'
ob_lamp.color = (0.0, 0.0, 0.0, 0.0)
ob_lamp.lineart.crease_threshold = 0.0
ob_camera.location = (7.481, -6.508, 5.344)
ob_camera.rotation_euler = (1.109, 0.0, 0.8149)
ob_camera.lock_rotations_4d = False
ob_camera.empty_display_type = 'ARROWS'
ob_camera.color = (0.0, 0.0, 0.0, 0.0)
ob_camera.display_type = 'WIRE'
ob_camera.lineart.crease_threshold = 0.0

# ---- collection membership
col_collection_1.objects.link(ob_cube_001)
col_collection_1.objects.link(ob_lamp)
col_collection_1.objects.link(ob_camera)

# ---- scene / render settings (as saved in the file)
scene.camera = ob_camera
scene.frame_start = 1; scene.frame_end = 250; scene.frame_set(1)
scene.render.engine = 'BLENDER_EEVEE_NEXT'
scene.render.resolution_percentage = 50
scene.render.dither_intensity = 0.0
scene.cycles.use_denoising = False
scene.cycles.samples = 128
scene.cycles.sampling_pattern = 'TABULATED_SOBOL'
scene.cycles.use_adaptive_sampling = False
scene.cycles.use_light_tree = False
scene.cycles.blur_glossy = 0.0
scene.cycles.sample_clamp_indirect = 0.0
scene.view_settings.view_transform = 'Standard'
bpy.context.view_layer.update()
